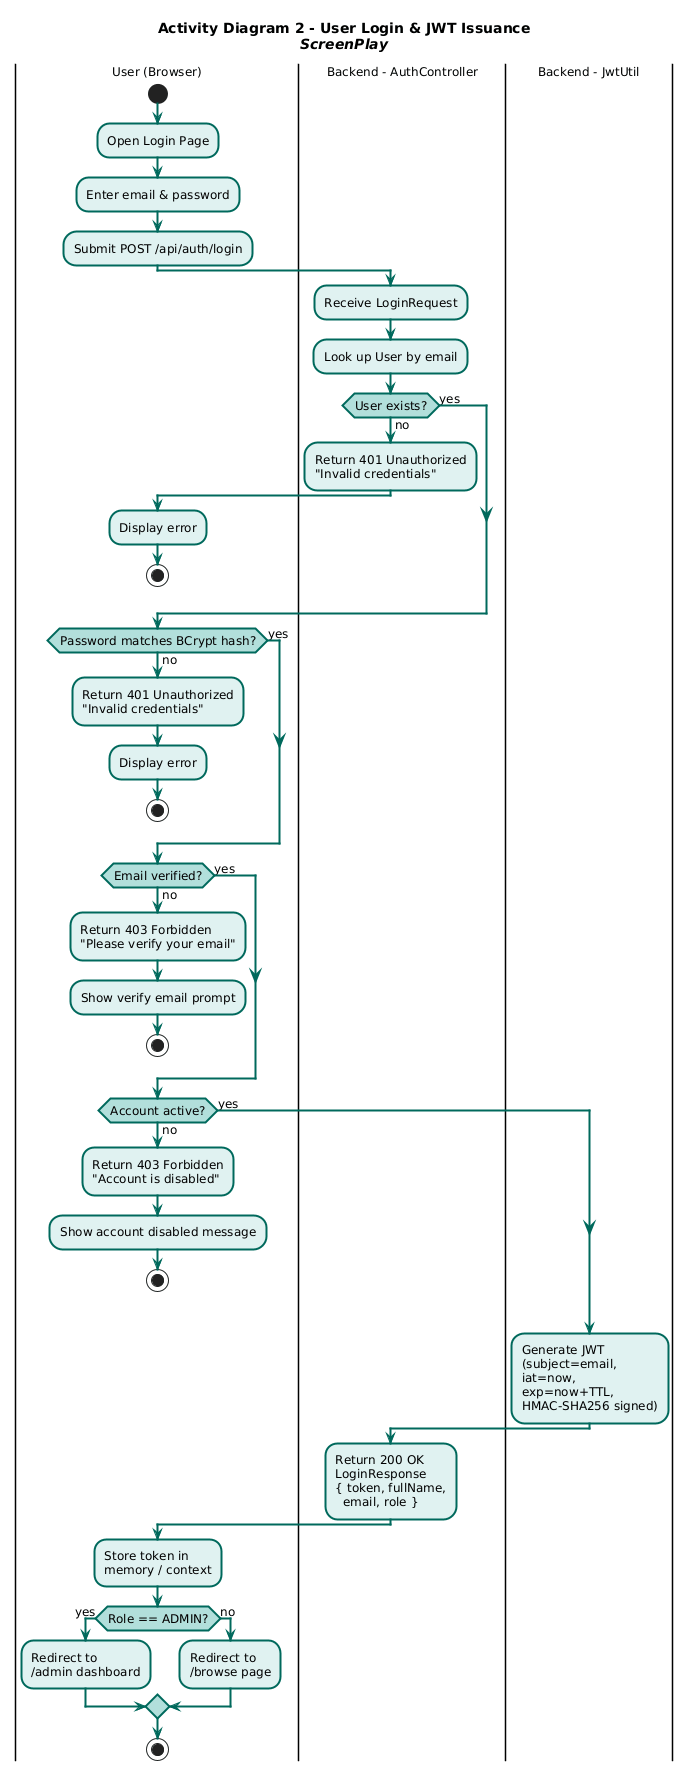

The diagram above was rendered by PlantUML. Its source (embedded in the PNG):
@startuml
skinparam backgroundColor white
skinparam shadowing false
skinparam DefaultFontName Segoe UI
skinparam DefaultFontSize 12
skinparam ActivityBorderThickness 2
skinparam ActivityBorderColor     #00695C
skinparam ActivityBackgroundColor #E0F2F1
skinparam ActivityDiamondBorderColor #00695C
skinparam ActivityDiamondBackgroundColor #B2DFDB
skinparam ActivityArrowColor      #00695C
skinparam ActivityArrowThickness  2
skinparam NoteBackgroundColor     #FFFDE7
skinparam NoteBorderColor         #F9A825
skinparam PartitionBackgroundColor #F0FAF9
skinparam PartitionBorderColor    #00695C
skinparam PartitionFontStyle      Bold

title <b>Activity Diagram 2 - User Login & JWT Issuance</b>\n<i>ScreenPlay</i>

|User (Browser)|
start
:Open Login Page;
:Enter email & password;
:Submit POST /api/auth/login;

|Backend - AuthController|
:Receive LoginRequest;
:Look up User by email;

if (User exists?) then (no)
  :Return 401 Unauthorized\n"Invalid credentials";
  |User (Browser)|
  :Display error;
  stop
else (yes)
endif

if (Password matches BCrypt hash?) then (no)
  :Return 401 Unauthorized\n"Invalid credentials";
  |User (Browser)|
  :Display error;
  stop
else (yes)
endif

if (Email verified?) then (no)
  :Return 403 Forbidden\n"Please verify your email";
  |User (Browser)|
  :Show verify email prompt;
  stop
else (yes)
endif

if (Account active?) then (no)
  :Return 403 Forbidden\n"Account is disabled";
  |User (Browser)|
  :Show account disabled message;
  stop
else (yes)
endif

|Backend - JwtUtil|
:Generate JWT\n(subject=email,\niat=now,\nexp=now+TTL,\nHMAC-SHA256 signed);

|Backend - AuthController|
:Return 200 OK\nLoginResponse\n{ token, fullName,\n  email, role };

|User (Browser)|
:Store token in\nmemory / context;

if (Role == ADMIN?) then (yes)
  :Redirect to\n/admin dashboard;
else (no)
  :Redirect to\n/browse page;
endif
stop
@enduml